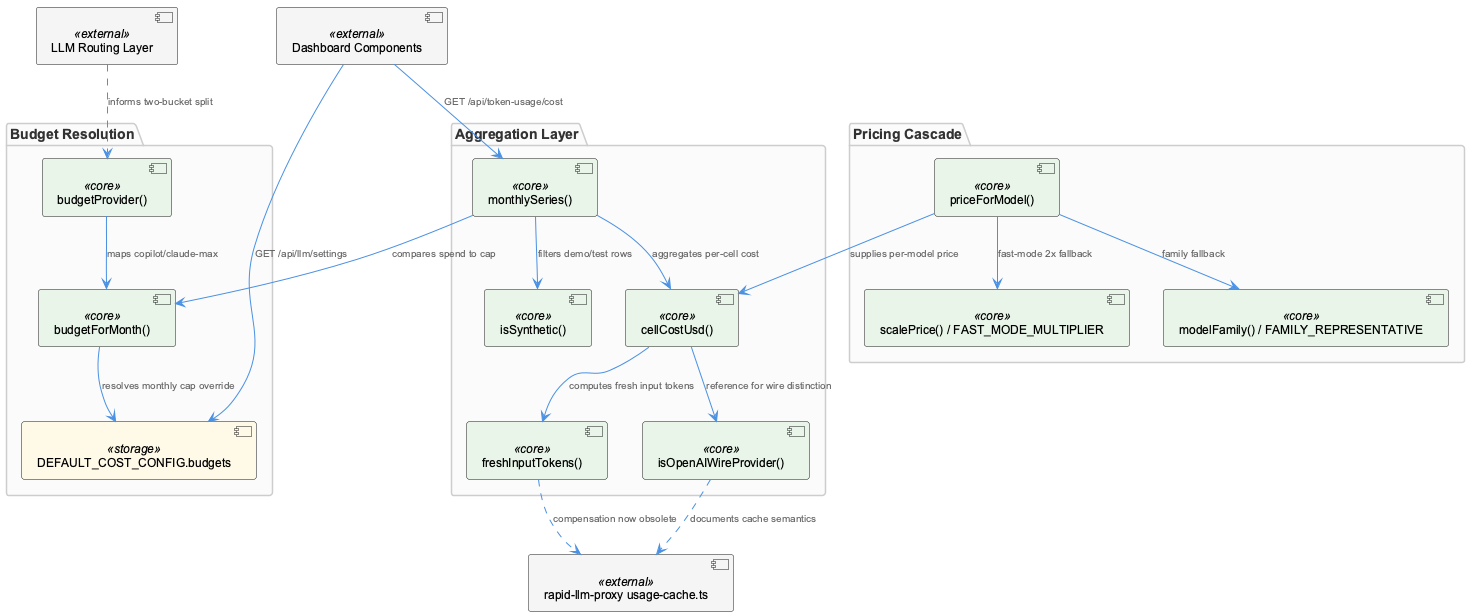

The diagram above was rendered by PlantUML. Its source (embedded in the PNG):
@startuml
!include /Users/Q284340/Agentic/coding/docs/puml/_standard-style.puml

package "Budget Resolution" {
  component "budgetForMonth()" as budgetForMonth <<core>>
  component "DEFAULT_COST_CONFIG.budgets" as budgetConfig <<storage>>
  component "budgetProvider()" as budgetProvider <<core>>
}

package "Pricing Cascade" {
  component "priceForModel()" as priceForModel <<core>>
  component "scalePrice() / FAST_MODE_MULTIPLIER" as scalePrice <<core>>
  component "modelFamily() / FAMILY_REPRESENTATIVE" as modelFamily <<core>>
}

package "Aggregation Layer" {
  component "cellCostUsd()" as cellCostUsd <<core>>
  component "monthlySeries()" as monthlySeries <<core>>
  component "freshInputTokens()" as freshInputTokens <<core>>
  component "isOpenAIWireProvider()" as wireProvider <<core>>
  component "isSynthetic()" as isSynthetic <<core>>
}

component "Dashboard Components" as dashboard <<external>>
component "rapid-llm-proxy usage-cache.ts" as proxy <<external>>
component "LLM Routing Layer" as routing <<external>>

budgetForMonth --> budgetConfig : "resolves monthly cap override"
budgetProvider --> budgetForMonth : "maps copilot/claude-max"
routing ..> budgetProvider : "informs two-bucket split"

priceForModel --> scalePrice : "fast-mode 2x fallback"
priceForModel --> modelFamily : "family fallback"

cellCostUsd --> freshInputTokens : "computes fresh input tokens"
freshInputTokens ..> proxy : "compensation now obsolete"
wireProvider ..> proxy : "documents cache semantics"
cellCostUsd --> wireProvider : "reference for wire distinction"
monthlySeries --> cellCostUsd : "aggregates per-cell cost"
monthlySeries --> isSynthetic : "filters demo/test rows"
monthlySeries --> budgetForMonth : "compares spend to cap"
priceForModel --> cellCostUsd : "supplies per-model price"

dashboard --> monthlySeries : "GET /api/token-usage/cost"
dashboard --> budgetConfig : "GET /api/llm/settings"

@enduml